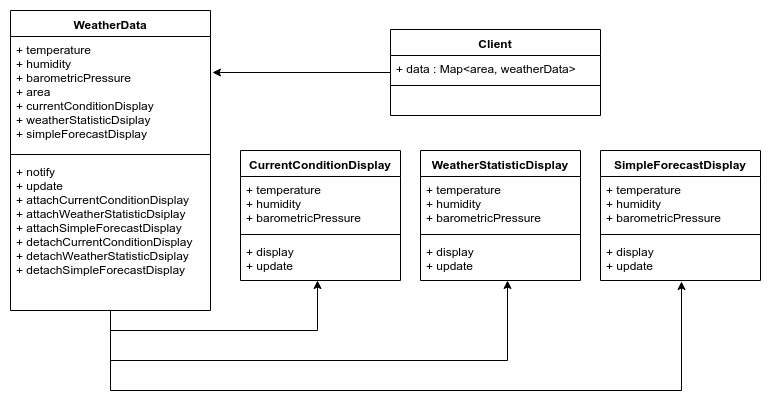

The diagram above was exported from draw.io. Its source (the exported page's mxGraphModel, read from the mxfile embedded in the PNG):
<mxGraphModel dx="897" dy="488" grid="1" gridSize="10" guides="1" tooltips="1" connect="1" arrows="1" fold="1" page="1" pageScale="1" pageWidth="827" pageHeight="1169" math="0" shadow="0">
  <root>
    <mxCell id="lV-cbIWrW10i-t7fRMz2-0" />
    <mxCell id="lV-cbIWrW10i-t7fRMz2-1" parent="lV-cbIWrW10i-t7fRMz2-0" />
    <mxCell id="SBT4-FrVxaOXUsDg0GNM-0" style="edgeStyle=orthogonalEdgeStyle;rounded=0;orthogonalLoop=1;jettySize=auto;html=1;entryX=0.481;entryY=1;entryDx=0;entryDy=0;entryPerimeter=0;exitX=0.5;exitY=1.013;exitDx=0;exitDy=0;exitPerimeter=0;" edge="1" parent="lV-cbIWrW10i-t7fRMz2-1" source="SBT4-FrVxaOXUsDg0GNM-6" target="SBT4-FrVxaOXUsDg0GNM-10">
      <mxGeometry relative="1" as="geometry">
        <Array as="points">
          <mxPoint x="200" y="330" />
          <mxPoint x="407" y="330" />
        </Array>
      </mxGeometry>
    </mxCell>
    <mxCell id="SBT4-FrVxaOXUsDg0GNM-1" style="edgeStyle=orthogonalEdgeStyle;rounded=0;orthogonalLoop=1;jettySize=auto;html=1;entryX=0.544;entryY=1;entryDx=0;entryDy=0;entryPerimeter=0;" edge="1" parent="lV-cbIWrW10i-t7fRMz2-1" source="SBT4-FrVxaOXUsDg0GNM-3" target="SBT4-FrVxaOXUsDg0GNM-14">
      <mxGeometry relative="1" as="geometry">
        <Array as="points">
          <mxPoint x="200" y="360" />
          <mxPoint x="597" y="360" />
        </Array>
      </mxGeometry>
    </mxCell>
    <mxCell id="SBT4-FrVxaOXUsDg0GNM-2" style="edgeStyle=orthogonalEdgeStyle;rounded=0;orthogonalLoop=1;jettySize=auto;html=1;entryX=0.506;entryY=1.024;entryDx=0;entryDy=0;entryPerimeter=0;" edge="1" parent="lV-cbIWrW10i-t7fRMz2-1" source="SBT4-FrVxaOXUsDg0GNM-3" target="SBT4-FrVxaOXUsDg0GNM-18">
      <mxGeometry relative="1" as="geometry">
        <Array as="points">
          <mxPoint x="200" y="390" />
          <mxPoint x="771" y="390" />
        </Array>
      </mxGeometry>
    </mxCell>
    <mxCell id="SBT4-FrVxaOXUsDg0GNM-3" value="WeatherData" style="swimlane;fontStyle=1;align=center;verticalAlign=top;childLayout=stackLayout;horizontal=1;startSize=26;horizontalStack=0;resizeParent=1;resizeParentMax=0;resizeLast=0;collapsible=1;marginBottom=0;" vertex="1" parent="lV-cbIWrW10i-t7fRMz2-1">
      <mxGeometry x="100" y="10" width="200" height="300" as="geometry" />
    </mxCell>
    <mxCell id="SBT4-FrVxaOXUsDg0GNM-4" value="+ temperature&#10;+ humidity&#10;+ barometricPressure&#10;+ area&#10;+ currentConditionDisplay&#10;+ weatherStatisticDsiplay&#10;+ simpleForecastDisplay&#10;" style="text;strokeColor=none;fillColor=none;align=left;verticalAlign=top;spacingLeft=4;spacingRight=4;overflow=hidden;rotatable=0;points=[[0,0.5],[1,0.5]];portConstraint=eastwest;" vertex="1" parent="SBT4-FrVxaOXUsDg0GNM-3">
      <mxGeometry y="26" width="200" height="114" as="geometry" />
    </mxCell>
    <mxCell id="SBT4-FrVxaOXUsDg0GNM-5" value="" style="line;strokeWidth=1;fillColor=none;align=left;verticalAlign=middle;spacingTop=-1;spacingLeft=3;spacingRight=3;rotatable=0;labelPosition=right;points=[];portConstraint=eastwest;" vertex="1" parent="SBT4-FrVxaOXUsDg0GNM-3">
      <mxGeometry y="140" width="200" height="8" as="geometry" />
    </mxCell>
    <mxCell id="SBT4-FrVxaOXUsDg0GNM-6" value="+ notify&#10;+ update&#10;+ attachCurrentConditionDisplay&#10;+ attachWeatherStatisticDsiplay&#10;+ attachSimpleForecastDisplay&#10;+ detachCurrentConditionDisplay&#10;+ detachWeatherStatisticDsiplay&#10;+ detachSimpleForecastDisplay&#10;" style="text;strokeColor=none;fillColor=none;align=left;verticalAlign=top;spacingLeft=4;spacingRight=4;overflow=hidden;rotatable=0;points=[[0,0.5],[1,0.5]];portConstraint=eastwest;" vertex="1" parent="SBT4-FrVxaOXUsDg0GNM-3">
      <mxGeometry y="148" width="200" height="152" as="geometry" />
    </mxCell>
    <mxCell id="SBT4-FrVxaOXUsDg0GNM-7" value="CurrentConditionDisplay" style="swimlane;fontStyle=1;align=center;verticalAlign=top;childLayout=stackLayout;horizontal=1;startSize=26;horizontalStack=0;resizeParent=1;resizeParentMax=0;resizeLast=0;collapsible=1;marginBottom=0;" vertex="1" parent="lV-cbIWrW10i-t7fRMz2-1">
      <mxGeometry x="330" y="150" width="160" height="130" as="geometry" />
    </mxCell>
    <mxCell id="SBT4-FrVxaOXUsDg0GNM-8" value="+ temperature&#10;+ humidity&#10;+ barometricPressure&#10;" style="text;strokeColor=none;fillColor=none;align=left;verticalAlign=top;spacingLeft=4;spacingRight=4;overflow=hidden;rotatable=0;points=[[0,0.5],[1,0.5]];portConstraint=eastwest;" vertex="1" parent="SBT4-FrVxaOXUsDg0GNM-7">
      <mxGeometry y="26" width="160" height="54" as="geometry" />
    </mxCell>
    <mxCell id="SBT4-FrVxaOXUsDg0GNM-9" value="" style="line;strokeWidth=1;fillColor=none;align=left;verticalAlign=middle;spacingTop=-1;spacingLeft=3;spacingRight=3;rotatable=0;labelPosition=right;points=[];portConstraint=eastwest;" vertex="1" parent="SBT4-FrVxaOXUsDg0GNM-7">
      <mxGeometry y="80" width="160" height="8" as="geometry" />
    </mxCell>
    <mxCell id="SBT4-FrVxaOXUsDg0GNM-10" value="+ display&#10;+ update&#10;&#10;" style="text;strokeColor=none;fillColor=none;align=left;verticalAlign=top;spacingLeft=4;spacingRight=4;overflow=hidden;rotatable=0;points=[[0,0.5],[1,0.5]];portConstraint=eastwest;" vertex="1" parent="SBT4-FrVxaOXUsDg0GNM-7">
      <mxGeometry y="88" width="160" height="42" as="geometry" />
    </mxCell>
    <mxCell id="SBT4-FrVxaOXUsDg0GNM-11" value="WeatherStatisticDisplay" style="swimlane;fontStyle=1;align=center;verticalAlign=top;childLayout=stackLayout;horizontal=1;startSize=26;horizontalStack=0;resizeParent=1;resizeParentMax=0;resizeLast=0;collapsible=1;marginBottom=0;" vertex="1" parent="lV-cbIWrW10i-t7fRMz2-1">
      <mxGeometry x="510" y="150" width="160" height="130" as="geometry" />
    </mxCell>
    <mxCell id="SBT4-FrVxaOXUsDg0GNM-12" value="+ temperature&#10;+ humidity&#10;+ barometricPressure&#10;" style="text;strokeColor=none;fillColor=none;align=left;verticalAlign=top;spacingLeft=4;spacingRight=4;overflow=hidden;rotatable=0;points=[[0,0.5],[1,0.5]];portConstraint=eastwest;" vertex="1" parent="SBT4-FrVxaOXUsDg0GNM-11">
      <mxGeometry y="26" width="160" height="54" as="geometry" />
    </mxCell>
    <mxCell id="SBT4-FrVxaOXUsDg0GNM-13" value="" style="line;strokeWidth=1;fillColor=none;align=left;verticalAlign=middle;spacingTop=-1;spacingLeft=3;spacingRight=3;rotatable=0;labelPosition=right;points=[];portConstraint=eastwest;" vertex="1" parent="SBT4-FrVxaOXUsDg0GNM-11">
      <mxGeometry y="80" width="160" height="8" as="geometry" />
    </mxCell>
    <mxCell id="SBT4-FrVxaOXUsDg0GNM-14" value="+ display&#10;+ update&#10;&#10;" style="text;strokeColor=none;fillColor=none;align=left;verticalAlign=top;spacingLeft=4;spacingRight=4;overflow=hidden;rotatable=0;points=[[0,0.5],[1,0.5]];portConstraint=eastwest;" vertex="1" parent="SBT4-FrVxaOXUsDg0GNM-11">
      <mxGeometry y="88" width="160" height="42" as="geometry" />
    </mxCell>
    <mxCell id="SBT4-FrVxaOXUsDg0GNM-15" value="SimpleForecastDisplay" style="swimlane;fontStyle=1;align=center;verticalAlign=top;childLayout=stackLayout;horizontal=1;startSize=26;horizontalStack=0;resizeParent=1;resizeParentMax=0;resizeLast=0;collapsible=1;marginBottom=0;" vertex="1" parent="lV-cbIWrW10i-t7fRMz2-1">
      <mxGeometry x="690" y="150" width="160" height="130" as="geometry" />
    </mxCell>
    <mxCell id="SBT4-FrVxaOXUsDg0GNM-16" value="+ temperature&#10;+ humidity&#10;+ barometricPressure&#10;" style="text;strokeColor=none;fillColor=none;align=left;verticalAlign=top;spacingLeft=4;spacingRight=4;overflow=hidden;rotatable=0;points=[[0,0.5],[1,0.5]];portConstraint=eastwest;" vertex="1" parent="SBT4-FrVxaOXUsDg0GNM-15">
      <mxGeometry y="26" width="160" height="54" as="geometry" />
    </mxCell>
    <mxCell id="SBT4-FrVxaOXUsDg0GNM-17" value="" style="line;strokeWidth=1;fillColor=none;align=left;verticalAlign=middle;spacingTop=-1;spacingLeft=3;spacingRight=3;rotatable=0;labelPosition=right;points=[];portConstraint=eastwest;" vertex="1" parent="SBT4-FrVxaOXUsDg0GNM-15">
      <mxGeometry y="80" width="160" height="8" as="geometry" />
    </mxCell>
    <mxCell id="SBT4-FrVxaOXUsDg0GNM-18" value="+ display&#10;+ update&#10;&#10;" style="text;strokeColor=none;fillColor=none;align=left;verticalAlign=top;spacingLeft=4;spacingRight=4;overflow=hidden;rotatable=0;points=[[0,0.5],[1,0.5]];portConstraint=eastwest;" vertex="1" parent="SBT4-FrVxaOXUsDg0GNM-15">
      <mxGeometry y="88" width="160" height="42" as="geometry" />
    </mxCell>
    <mxCell id="SBT4-FrVxaOXUsDg0GNM-19" style="edgeStyle=orthogonalEdgeStyle;rounded=0;orthogonalLoop=1;jettySize=auto;html=1;entryX=1.01;entryY=0.316;entryDx=0;entryDy=0;entryPerimeter=0;" edge="1" parent="lV-cbIWrW10i-t7fRMz2-1" source="SBT4-FrVxaOXUsDg0GNM-20" target="SBT4-FrVxaOXUsDg0GNM-4">
      <mxGeometry relative="1" as="geometry" />
    </mxCell>
    <mxCell id="SBT4-FrVxaOXUsDg0GNM-20" value="Client" style="swimlane;fontStyle=1;align=center;verticalAlign=top;childLayout=stackLayout;horizontal=1;startSize=26;horizontalStack=0;resizeParent=1;resizeParentMax=0;resizeLast=0;collapsible=1;marginBottom=0;" vertex="1" parent="lV-cbIWrW10i-t7fRMz2-1">
      <mxGeometry x="480" y="29" width="210" height="86" as="geometry" />
    </mxCell>
    <mxCell id="SBT4-FrVxaOXUsDg0GNM-21" value="+ data : Map&lt;area, weatherData&gt;" style="text;strokeColor=none;fillColor=none;align=left;verticalAlign=top;spacingLeft=4;spacingRight=4;overflow=hidden;rotatable=0;points=[[0,0.5],[1,0.5]];portConstraint=eastwest;" vertex="1" parent="SBT4-FrVxaOXUsDg0GNM-20">
      <mxGeometry y="26" width="210" height="26" as="geometry" />
    </mxCell>
    <mxCell id="SBT4-FrVxaOXUsDg0GNM-22" value="" style="line;strokeWidth=1;fillColor=none;align=left;verticalAlign=middle;spacingTop=-1;spacingLeft=3;spacingRight=3;rotatable=0;labelPosition=right;points=[];portConstraint=eastwest;" vertex="1" parent="SBT4-FrVxaOXUsDg0GNM-20">
      <mxGeometry y="52" width="210" height="8" as="geometry" />
    </mxCell>
    <mxCell id="SBT4-FrVxaOXUsDg0GNM-23" value=" " style="text;strokeColor=none;fillColor=none;align=left;verticalAlign=top;spacingLeft=4;spacingRight=4;overflow=hidden;rotatable=0;points=[[0,0.5],[1,0.5]];portConstraint=eastwest;" vertex="1" parent="SBT4-FrVxaOXUsDg0GNM-20">
      <mxGeometry y="60" width="210" height="26" as="geometry" />
    </mxCell>
  </root>
</mxGraphModel>